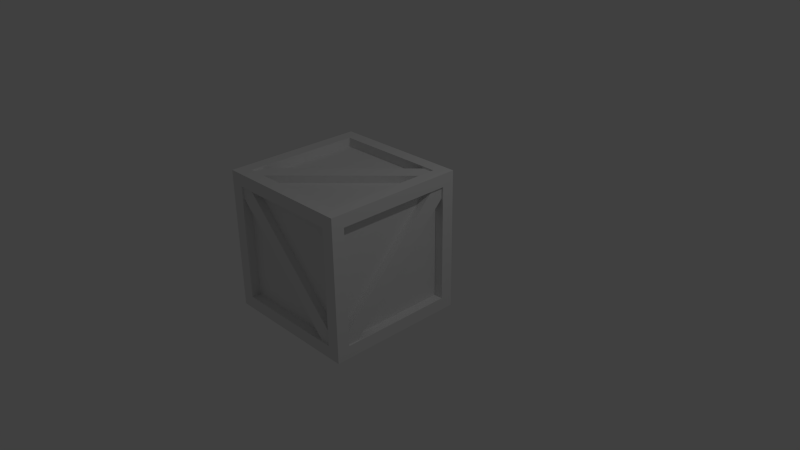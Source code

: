 # Source: box.blend  (saved by Blender 2.74.0; exported with 4.5.12 LTS)
import bpy
from mathutils import Matrix  # noqa: F401  (used for matrix-valued properties, if any)

bpy.ops.wm.read_factory_settings(use_empty=True)
scene = bpy.context.scene
scene.name = 'Scene'

# ---- collections
col_collection_1 = bpy.data.collections.new('Collection 1'); scene.collection.children.link(col_collection_1)
col_collection_5 = bpy.data.collections.new('Collection 5'); scene.collection.children.link(col_collection_5)
col_collection_5.hide_render = True
col_collection_5.hide_viewport = True

# ---- world
world_world = bpy.data.worlds.new('World'); scene.world = world_world
world_world.color = (0.05088, 0.05088, 0.05088)
world_world.use_sun_shadow = False
world_world.sun_shadow_jitter_overblur = 0.0
world_world.cycles.sampling_method = 'MANUAL'
world_world.cycles.sample_map_resolution = 256

# ---- cameras
cam_camera = bpy.data.cameras.new('Camera')
cam_camera.clip_end = 100.0
cam_camera.lens = 35.0
cam_camera.sensor_width = 32.0
cam_camera.sensor_height = 18.0
cam_camera.ortho_scale = 7.314
cam_camera.dof.focus_distance = 0.0
cam_camera.dof.aperture_fstop = 128.0

# ---- lights
light_lamp = bpy.data.lights.new('Lamp', 'POINT')
light_lamp.transmission_factor = 0.0
light_lamp.cutoff_distance = 30.0
light_lamp.energy = 100.0
light_lamp.shadow_buffer_clip_start = 1.001
light_lamp.shadow_soft_size = 0.1
light_lamp.shadow_maximum_resolution = 0.006
light_lamp.use_absolute_resolution = True
light_lamp.cycles.use_multiple_importance_sampling = False

# ---- meshes
me_cube_003 = bpy.data.meshes.new('Cube.003')
me_cube_003.from_pydata([(-0.683, 1.0, -0.8639), (1.0, 0.0, -0.9624), (1.0, 0.0, 0.9624), (-0.683, -1.0, -0.8639), (1.435, 0.0, -0.9624), (1.435, 0.0, 0.9624), (-28.13, -9.674, -0.1879), (-4.204, -0.9065, -1.052), (-4.204, -0.2898, -0.991), (-28.13, -9.057, -0.1271), (-25.4, -10.67, -0.08932), (-1.474, -1.906, -0.9532), (-1.474, -0.9065, -1.052), (-28.13, -10.67, -0.08932), (-25.4, -10.06, -0.02856), (-1.474, -1.29, -0.8924), (-28.13, -1.066, -1.067), (-1.474, -1.066, -1.067), (1.435, -2.384e-07, -1.172), (-28.13, -10.83, -0.105), (-28.13, -0.2898, -0.991), (-1.474, -10.83, -0.105), (-1.474, -10.06, -0.02856), (-1.474, 1.906, 0.9532), (-25.4, 10.67, 0.08932), (-25.4, 10.06, 0.02856), (-1.474, 1.29, 0.8924), (-4.204, 0.9065, 1.052), (-28.13, 9.674, 0.1879), (-28.13, 10.67, 0.08932), (-1.474, 0.9065, 1.052), (-4.204, 0.2898, 0.991), (-28.13, 9.057, 0.1271), (-1.474, 10.83, 0.105), (-28.13, 10.83, 0.105), (-1.474, 1.066, 1.067), (-1.474, 10.06, 0.02856), (-28.13, 1.066, 1.067), (-28.13, 0.2898, 0.991), (-30.61, -8.767, -0.09854), (-30.61, 8.767, -0.09854), (-28.92, 8.767, -0.09854), (-30.61, -8.767, 0.09854), (-28.92, -8.767, 0.09854), (-28.92, 0.0, -0.9624), (-31.04, 9.537e-07, 0.9624), (-31.04, 4.768e-07, 1.172), (-28.92, 4.768e-07, 0.9624), (1.0, 1.0, -0.8639), (1.0, 1.0, 0.8639), (-0.683, 1.0, 0.8639), (1.0, -1.0, -0.8639), (1.0, -1.0, 0.8639), (-0.683, -1.0, 0.8639), (1.435, 9.767, 0.0), (-0.683, 9.767, 0.0), (1.435, -9.767, 0.0), (-0.683, -9.767, 0.0), (-28.13, -9.674, 0.1879), (-4.204, -0.9065, 1.052), (-4.204, -0.2898, 0.991), (-28.13, -9.057, 0.1271), (-25.4, -10.67, 0.08932), (-1.474, -1.906, 0.9532), (-1.474, -0.9065, 1.052), (-28.13, -10.67, 0.08932), (-25.4, -10.06, 0.02856), (-1.474, -1.29, 0.8924), (-28.13, -1.066, 1.067), (-1.474, -1.066, 1.067), (1.435, -2.384e-07, 1.172), (-28.13, -10.83, 0.105), (-28.13, -0.2898, 0.991), (-1.474, -10.83, 0.105), (1.435, -11.9, 0.0), (-1.474, -10.06, 0.02856), (-1.474, 1.906, -0.9532), (-25.4, 10.67, -0.08932), (-25.4, 10.06, -0.02856), (-1.474, 1.29, -0.8924), (-4.204, 0.9065, -1.052), (-28.13, 9.674, -0.1879), (-28.13, 10.67, -0.08932), (-1.474, 0.9065, -1.052), (-4.204, 0.2898, -0.991), (-28.13, 9.057, -0.1271), (1.435, 11.9, 0.0), (-1.474, 10.83, -0.105), (-28.13, 10.83, -0.105), (-1.474, 1.066, -1.067), (-1.474, 10.06, -0.02856), (-28.13, 1.066, -1.067), (-28.13, 0.2898, -0.991), (-30.61, 8.767, 0.09854), (-28.92, 8.767, 0.09854), (-30.61, 9.767, 0.0), (-30.61, -9.767, 0.0), (-28.92, -8.767, -0.09854), (-31.04, 9.767, 0.0), (-31.04, 11.9, 0.0), (-31.04, -11.9, 0.0), (-31.04, -9.767, 0.0), (-31.04, 9.537e-07, -0.9624), (-31.04, 4.768e-07, -1.172)], [], [(86, 54, 4, 18), (18, 4, 56, 74), (6, 9, 8, 7), (10, 13, 6, 7, 12, 11), (11, 15, 14, 10), (16, 17, 12, 7, 8, 20), (18, 74, 21, 17), (74, 100, 19, 21), (19, 16, 20, 9, 6, 13), (8, 9, 20), (17, 21, 22, 15, 11, 12), (21, 19, 13, 10, 14, 22), (14, 15, 22), (23, 26, 25, 24), (27, 30, 23, 24, 29, 28), (28, 32, 31, 27), (86, 99, 34, 33), (33, 34, 29, 24, 25, 36), (99, 46, 37, 34), (35, 33, 36, 26, 23, 30), (25, 26, 36), (34, 37, 38, 32, 28, 29), (37, 35, 30, 27, 31, 38), (31, 32, 38), (99, 98, 45, 46), (46, 45, 101, 100), (45, 47, 43, 42, 96, 101), (58, 59, 60, 61), (62, 63, 64, 59, 58, 65), (63, 62, 66, 67), (68, 72, 60, 59, 64, 69), (70, 69, 73, 74), (74, 73, 71, 100), (71, 65, 58, 61, 72, 68), (60, 72, 61), (69, 64, 63, 67, 75, 73), (73, 75, 66, 62, 65, 71), (66, 75, 67), (76, 77, 78, 79), (80, 81, 82, 77, 76, 83), (81, 80, 84, 85), (86, 87, 88, 99), (87, 90, 78, 77, 82, 88), (99, 88, 91, 103), (89, 83, 76, 79, 90, 87), (78, 90, 79), (88, 82, 81, 85, 92, 91), (91, 92, 84, 80, 83, 89), (84, 92, 85), (99, 103, 102, 98), (103, 100, 101, 102), (49, 48, 0, 50), (52, 51, 1, 48, 49, 2), (51, 52, 53, 3), (70, 5, 54, 86), (54, 55, 0, 48, 1, 4), (74, 56, 5, 70), (5, 2, 49, 50, 55, 54), (0, 55, 50), (4, 1, 51, 3, 57, 56), (56, 57, 53, 52, 2, 5), (53, 57, 3), (103, 18, 17, 16), (100, 103, 16, 19), (70, 86, 33, 35), (46, 70, 35, 37), (39, 40, 41, 97), (42, 93, 95, 40, 39, 96), (93, 42, 43, 94), (102, 44, 41, 40, 95, 98), (101, 96, 39, 97, 44, 102), (41, 44, 97), (98, 95, 93, 94, 47, 45), (43, 47, 94), (46, 68, 69, 70), (100, 71, 68, 46), (18, 89, 87, 86), (103, 91, 89, 18)])
me_cube_003.use_remesh_preserve_volume = False
me_cube_003.use_remesh_preserve_attributes = False
me_cube_003.use_mirror_vertex_groups = False
me_cube_003.update()
me_cube_001 = bpy.data.meshes.new('Cube.001')
me_cube_001.from_pydata([], [], [])
me_cube_001.use_remesh_preserve_volume = False
me_cube_001.use_remesh_preserve_attributes = False
me_cube_001.use_mirror_vertex_groups = False
me_cube_001.update()
me_cube_002 = bpy.data.meshes.new('Cube.002')
me_cube_002.from_pydata([(1.0, -1.0, -1.0), (1.0, -1.0, 1.0), (1.0, 1.0, -1.0), (1.0, 1.0, 1.0), (1.0, -0.8208, -0.8208), (1.0, -0.8208, 0.8208), (1.0, 0.8208, -0.8208), (1.0, 0.8208, 0.8208), (0.8696, -0.8208, -0.8208), (0.8696, -0.8208, 0.8208), (0.8696, 0.8208, -0.8208), (0.8696, 0.8208, 0.8208)], [], [(2, 6, 4, 0), (6, 10, 8, 4), (0, 4, 5, 1), (1, 5, 7, 3), (3, 7, 6, 2), (11, 9, 8, 10), (4, 8, 9, 5), (5, 9, 11, 7), (7, 11, 10, 6)])
me_cube_002.use_remesh_preserve_volume = False
me_cube_002.use_remesh_preserve_attributes = False
me_cube_002.use_mirror_vertex_groups = False
me_cube_002.update()

# ---- objects
ob_empty_001 = bpy.data.objects.new('Empty.001', None)
ob_empty = bpy.data.objects.new('Empty', None)
ob_cube_002 = bpy.data.objects.new('Cube.002', me_cube_003)
ob_cube = bpy.data.objects.new('Cube', me_cube_001)
ob_lamp = bpy.data.objects.new('Lamp', light_lamp)
ob_camera = bpy.data.objects.new('Camera', cam_camera)
ob_cube_001 = bpy.data.objects.new('Cube.001', me_cube_002)

# ---- transforms, parenting, visibility, modifiers, constraints
ob_empty_001.location = (0.0, 0.0, 0.0)
ob_empty_001.empty_image_offset = (0.0, 0.0)
ob_empty_001.lineart.crease_threshold = 0.0
ob_empty.location = (0.0, 0.0, 0.0)
ob_empty.rotation_euler = (0.0, -0.0, 0.7854)
ob_empty.empty_image_offset = (0.0, 0.0)
ob_empty.lineart.crease_threshold = 0.0
ob_cube_002.location = (0.3444, 0.0, 0.0)
ob_cube_002.rotation_euler = (-0.7854, 0.0, 0.0)
ob_cube_002.scale = (0.06158, 0.1189, 1.206)
ob_cube_002.lineart.crease_threshold = 0.0
ob_cube.location = (0.0, 0.0, 0.0)
ob_cube.hide_viewport = True
ob_cube.lineart.crease_threshold = 0.0
ob_lamp.location = (4.076, 1.005, 5.904)
ob_lamp.rotation_euler = (0.6503, 0.05522, 1.866)
ob_lamp.lock_rotations_4d = False
ob_lamp.empty_display_type = 'ARROWS'
ob_lamp.color = (0.0, 0.0, 0.0, 0.0)
ob_lamp.lineart.crease_threshold = 0.0
ob_camera.location = (7.481, -6.508, 5.344)
ob_camera.rotation_euler = (1.109, 0.01082, 0.8149)
ob_camera.lock_rotations_4d = False
ob_camera.empty_display_type = 'ARROWS'
ob_camera.color = (0.0, 0.0, 0.0, 0.0)
ob_camera.display_type = 'WIRE'
ob_camera.lineart.crease_threshold = 0.0
ob_cube_001.location = (0.0, 0.0, 0.0)
ob_cube_001.hide_viewport = True
ob_cube_001.lineart.crease_threshold = 0.0
_m = ob_cube_001.modifiers.new('Mirror', 'MIRROR')
_m = ob_cube_001.modifiers.new('Mirror.001', 'MIRROR')
_m.use_axis = (False, True, False)
_m.mirror_object = ob_empty

# ---- collection membership
col_collection_1.objects.link(ob_empty_001)
col_collection_1.objects.link(ob_empty)
col_collection_1.objects.link(ob_cube_002)
col_collection_1.objects.link(ob_cube)
col_collection_1.objects.link(ob_lamp)
col_collection_1.objects.link(ob_camera)
col_collection_5.objects.link(ob_cube_001)

# ---- scene / render settings (as saved in the file)
scene.camera = ob_camera
scene.frame_start = 1; scene.frame_end = 250; scene.frame_set(1)
scene.render.engine = 'BLENDER_EEVEE_NEXT'
scene.render.resolution_percentage = 50
scene.render.dither_intensity = 0.0
scene.cycles.use_denoising = False
scene.cycles.samples = 10
scene.cycles.sampling_pattern = 'TABULATED_SOBOL'
scene.cycles.light_sampling_threshold = 0.0
scene.cycles.use_adaptive_sampling = False
scene.cycles.use_light_tree = False
scene.cycles.blur_glossy = 0.0
scene.cycles.pixel_filter_type = 'GAUSSIAN'
scene.cycles.sample_clamp_indirect = 0.0
scene.view_settings.view_transform = 'Standard'
bpy.context.view_layer.update()
